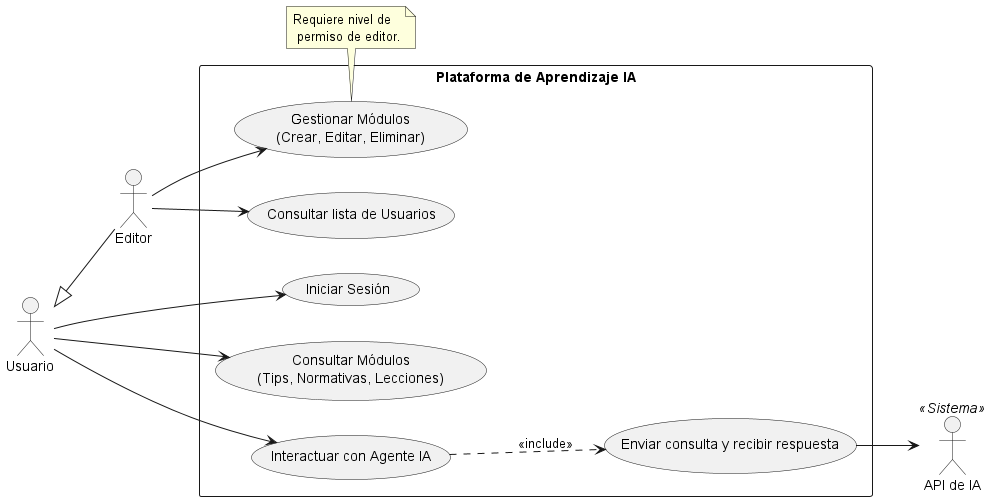

The diagram above was rendered by PlantUML. Its source (embedded in the PNG):
@startuml
left to right direction

actor "Usuario" as U
actor "Editor" as E
actor "API de IA" as API <<Sistema>>

U <|-- E

rectangle "Plataforma de Aprendizaje IA" {
    
    usecase "Iniciar Sesión" as UC_Login
    usecase "Consultar Módulos\n(Tips, Normativas, Lecciones)" as UC_Modulos
    usecase "Interactuar con Agente IA" as UC_Chat
    usecase "Enviar consulta y recibir respuesta" as UC_API
    
    usecase "Gestionar Módulos\n(Crear, Editar, Eliminar)" as UC_Gestion
    usecase "Consultar lista de Usuarios" as UC_Usuarios
}

U --> UC_Login
U --> UC_Modulos
U --> UC_Chat

E --> UC_Gestion
E --> UC_Usuarios

UC_Chat ..> UC_API : <<include>>
UC_API --> API

note bottom of UC_Gestion : Requiere nivel de\n permiso de editor.

@enduml